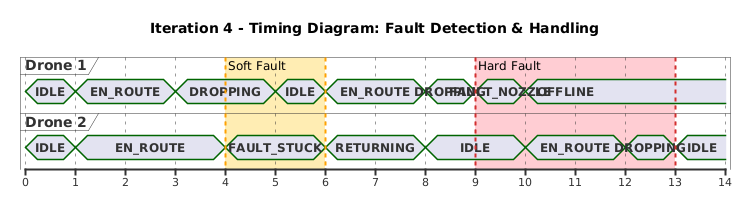

The diagram above was rendered by PlantUML. Its source (embedded in the PNG):
@startuml
title Iteration 4 - Timing Diagram: Fault Detection & Handling

scale 1 as 50 pixels

concise "Drone 1" as D1
concise "Drone 2" as D2

@0
D1 is IDLE
D2 is IDLE

@1
D1 is EN_ROUTE
D2 is EN_ROUTE

@3
D1 is DROPPING

@4
D2 is FAULT_STUCK

@5
D1 is IDLE

@6
D1 is EN_ROUTE
D2 is RETURNING

@8
D1 is DROPPING
D2 is IDLE

@9
D1 is FAULT_NOZZLE

@10
D1 is OFFLINE
D2 is EN_ROUTE

@12
D2 is DROPPING

@13
D2 is IDLE

highlight 4 to 6 #FFECB3;line:FFA000 : Soft Fault
highlight 9 to 13 #FFCDD2;line:D32F2F : Hard Fault
@enduml